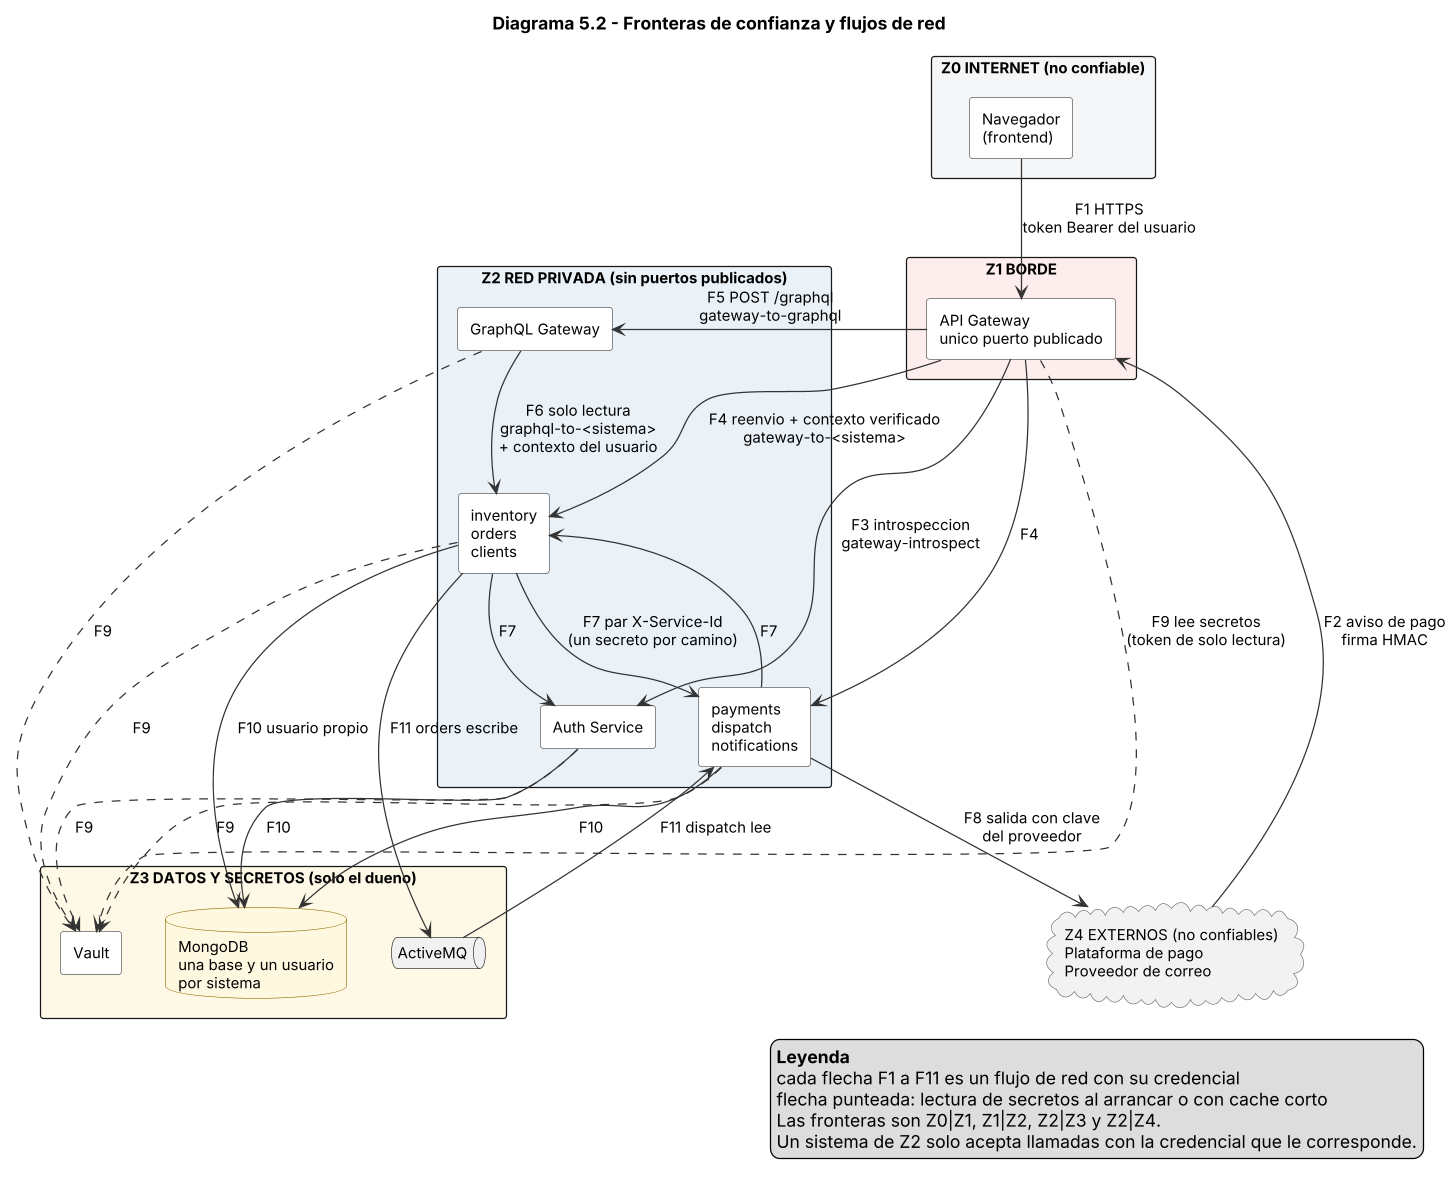

The diagram above was rendered by PlantUML. Its source (embedded in the PNG):
@startuml diagrama-5-2-fronteras
title Diagrama 5.2 - Fronteras de confianza y flujos de red

skinparam shadowing false
skinparam defaultFontName Arial
skinparam defaultFontSize 12
skinparam dpi 120
skinparam ranksep 60
skinparam nodesep 35
skinparam componentStyle rectangle
skinparam component {
  BackgroundColor #FFFFFF
  BorderColor #444444
}
skinparam database {
  BackgroundColor #FFF8E1
  BorderColor #8D6E00
}
skinparam cloud {
  BackgroundColor #F2F2F2
  BorderColor #666666
}
skinparam ArrowColor #333333

rectangle "Z0 INTERNET (no confiable)" #F4F6F7 {
  component "Navegador\n(frontend)" as NAV
}
cloud "Z4 EXTERNOS (no confiables)\nPlataforma de pago\nProveedor de correo" as EXT

rectangle "Z1 BORDE" #FDEDEC {
  component "API Gateway\nunico puerto publicado" as GW
}

rectangle "Z2 RED PRIVADA (sin puertos publicados)" #EAF2F8 {
  component "Auth Service" as AUTH
  component "GraphQL Gateway" as GQL
  component "inventory\norders\nclients" as SYS1
  component "payments\ndispatch\nnotifications" as SYS2
}

rectangle "Z3 DATOS Y SECRETOS (solo el dueno)" #FEF9E7 {
  component "Vault" as V
  database "MongoDB\nuna base y un usuario\npor sistema" as DB
  queue "ActiveMQ" as MQ
}

NAV --> GW : F1 HTTPS\ntoken Bearer del usuario
EXT --> GW : F2 aviso de pago\nfirma HMAC
GW --> AUTH : F3 introspeccion\ngateway-introspect
GW --> SYS1 : F4 reenvio + contexto verificado\ngateway-to-<sistema>
GW --> SYS2 : F4
GW --> GQL : F5 POST /graphql\ngateway-to-graphql
GQL --> SYS1 : F6 solo lectura\ngraphql-to-<sistema>\n+ contexto del usuario
SYS1 --> SYS2 : F7 par X-Service-Id\n(un secreto por camino)
SYS2 --> SYS1 : F7
SYS1 --> AUTH : F7
SYS2 --> EXT : F8 salida con clave\ndel proveedor
GW ..> V : F9 lee secretos\n(token de solo lectura)
AUTH ..> V : F9
GQL ..> V : F9
SYS1 ..> V : F9
SYS2 ..> V : F9
SYS1 --> DB : F10 usuario propio
SYS2 --> DB : F10
AUTH --> DB : F10
SYS1 --> MQ : F11 orders escribe
MQ --> SYS2 : F11 dispatch lee

legend bottom right
  <b>Leyenda</b>
  cada flecha F1 a F11 es un flujo de red con su credencial
  flecha punteada: lectura de secretos al arrancar o con cache corto
  Las fronteras son Z0|Z1, Z1|Z2, Z2|Z3 y Z2|Z4.
  Un sistema de Z2 solo acepta llamadas con la credencial que le corresponde.
end legend
@enduml